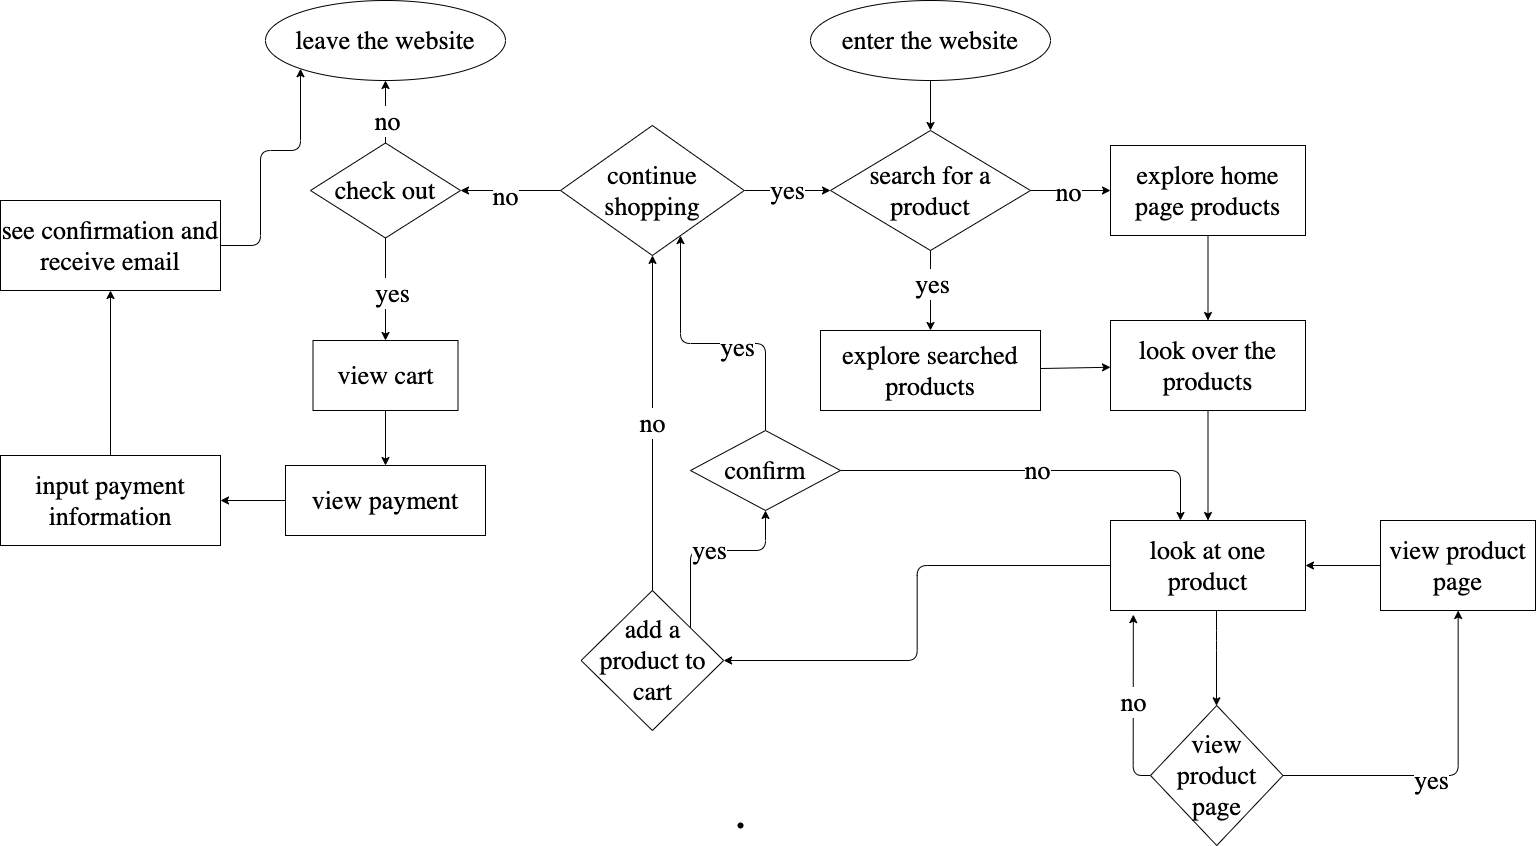

The diagram above was exported from draw.io. Its source (the exported page's mxGraphModel, read from the mxfile embedded in the PNG):
<mxGraphModel dx="2467" dy="1410" grid="1" gridSize="10" guides="1" tooltips="1" connect="1" arrows="1" fold="1" page="1" pageScale="1" pageWidth="850" pageHeight="1100" math="0" shadow="0">
  <root>
    <mxCell id="0" />
    <mxCell id="1" parent="0" />
    <mxCell id="6" value="" style="edgeStyle=none;html=1;" edge="1" parent="1" source="2" target="5">
      <mxGeometry relative="1" as="geometry" />
    </mxCell>
    <mxCell id="7" value="&lt;p class=&quot;p1&quot; style=&quot;margin: 0px ; font-stretch: normal ; font-size: 26px ; line-height: normal ; font-family: &amp;#34;helvetica neue light&amp;#34;&quot;&gt;no&lt;/p&gt;" style="edgeLabel;html=1;align=center;verticalAlign=middle;resizable=0;points=[];" vertex="1" connectable="0" parent="6">
      <mxGeometry x="-0.0593" relative="1" as="geometry">
        <mxPoint as="offset" />
      </mxGeometry>
    </mxCell>
    <mxCell id="9" value="" style="edgeStyle=none;html=1;" edge="1" parent="1" source="2" target="8">
      <mxGeometry relative="1" as="geometry" />
    </mxCell>
    <mxCell id="10" value="&lt;p class=&quot;p1&quot; style=&quot;margin: 0px ; font-stretch: normal ; font-size: 26px ; line-height: normal ; font-family: &amp;#34;helvetica neue light&amp;#34;&quot;&gt;yes&lt;/p&gt;" style="edgeLabel;html=1;align=center;verticalAlign=middle;resizable=0;points=[];" vertex="1" connectable="0" parent="9">
      <mxGeometry x="-0.1944" relative="1" as="geometry">
        <mxPoint y="-1" as="offset" />
      </mxGeometry>
    </mxCell>
    <mxCell id="2" value="&lt;p class=&quot;p1&quot; style=&quot;margin: 0px ; font-stretch: normal ; font-size: 26px ; line-height: normal ; font-family: &amp;#34;helvetica neue light&amp;#34;&quot;&gt;search for a product&lt;/p&gt;" style="rhombus;whiteSpace=wrap;html=1;" vertex="1" parent="1">
      <mxGeometry x="460" y="180" width="200" height="120" as="geometry" />
    </mxCell>
    <mxCell id="4" value="" style="edgeStyle=none;html=1;" edge="1" parent="1" source="3" target="2">
      <mxGeometry relative="1" as="geometry" />
    </mxCell>
    <mxCell id="3" value="&lt;p class=&quot;p1&quot; style=&quot;margin: 0px ; font-stretch: normal ; font-size: 26px ; line-height: normal ; font-family: &amp;#34;helvetica neue light&amp;#34;&quot;&gt;enter the website&lt;/p&gt;" style="ellipse;whiteSpace=wrap;html=1;" vertex="1" parent="1">
      <mxGeometry x="440" y="50" width="240" height="80" as="geometry" />
    </mxCell>
    <mxCell id="12" value="" style="edgeStyle=none;html=1;" edge="1" parent="1" source="5" target="11">
      <mxGeometry relative="1" as="geometry" />
    </mxCell>
    <mxCell id="5" value="&lt;p class=&quot;p1&quot; style=&quot;margin: 0px ; font-stretch: normal ; font-size: 26px ; line-height: normal ; font-family: &amp;#34;helvetica neue light&amp;#34;&quot;&gt;explore home page products&lt;/p&gt;" style="whiteSpace=wrap;html=1;" vertex="1" parent="1">
      <mxGeometry x="740" y="195" width="195" height="90" as="geometry" />
    </mxCell>
    <mxCell id="13" value="" style="edgeStyle=none;html=1;" edge="1" parent="1" source="8" target="11">
      <mxGeometry relative="1" as="geometry" />
    </mxCell>
    <mxCell id="8" value="&lt;p class=&quot;p1&quot; style=&quot;margin: 0px ; font-stretch: normal ; font-size: 26px ; line-height: normal ; font-family: &amp;#34;helvetica neue light&amp;#34;&quot;&gt;explore searched products&lt;/p&gt;" style="whiteSpace=wrap;html=1;" vertex="1" parent="1">
      <mxGeometry x="450" y="380" width="220" height="80" as="geometry" />
    </mxCell>
    <mxCell id="21" value="" style="edgeStyle=orthogonalEdgeStyle;html=1;" edge="1" parent="1" source="11" target="20">
      <mxGeometry relative="1" as="geometry" />
    </mxCell>
    <mxCell id="11" value="&lt;p class=&quot;p1&quot; style=&quot;margin: 0px ; font-stretch: normal ; font-size: 26px ; line-height: normal ; font-family: &amp;#34;helvetica neue light&amp;#34;&quot;&gt;look over the products&lt;/p&gt;" style="whiteSpace=wrap;html=1;" vertex="1" parent="1">
      <mxGeometry x="740" y="370" width="195" height="90" as="geometry" />
    </mxCell>
    <mxCell id="17" value="&lt;p class=&quot;p1&quot; style=&quot;margin: 0px ; font-stretch: normal ; font-size: 26px ; line-height: normal ; font-family: &amp;#34;helvetica neue light&amp;#34;&quot;&gt;yes&lt;/p&gt;" style="edgeStyle=orthogonalEdgeStyle;html=1;" edge="1" parent="1" source="14" target="16">
      <mxGeometry relative="1" as="geometry">
        <Array as="points">
          <mxPoint x="320" y="600" />
          <mxPoint x="395" y="600" />
        </Array>
      </mxGeometry>
    </mxCell>
    <mxCell id="39" value="&lt;p class=&quot;p1&quot; style=&quot;margin: 0px ; font-stretch: normal ; font-size: 26px ; line-height: normal ; font-family: &amp;#34;helvetica neue light&amp;#34;&quot;&gt;no&lt;/p&gt;" style="edgeStyle=orthogonalEdgeStyle;html=1;" edge="1" parent="1" source="14" target="26">
      <mxGeometry relative="1" as="geometry" />
    </mxCell>
    <mxCell id="14" value="&lt;p class=&quot;p1&quot; style=&quot;margin: 0px ; font-stretch: normal ; font-size: 26px ; line-height: normal ; font-family: &amp;#34;helvetica neue light&amp;#34;&quot;&gt;add a product to cart&lt;/p&gt;" style="rhombus;whiteSpace=wrap;html=1;" vertex="1" parent="1">
      <mxGeometry x="210.63" y="640" width="142.5" height="140" as="geometry" />
    </mxCell>
    <mxCell id="27" value="" style="edgeStyle=orthogonalEdgeStyle;html=1;" edge="1" parent="1" source="16" target="26">
      <mxGeometry relative="1" as="geometry">
        <Array as="points">
          <mxPoint x="395" y="393" />
          <mxPoint x="310" y="393" />
        </Array>
      </mxGeometry>
    </mxCell>
    <mxCell id="28" value="&lt;span style=&quot;font-family: &amp;#34;helvetica neue light&amp;#34; ; font-size: 26px&quot;&gt;yes&lt;/span&gt;" style="edgeLabel;html=1;align=center;verticalAlign=middle;resizable=0;points=[];" vertex="1" connectable="0" parent="27">
      <mxGeometry x="-0.1664" y="2" relative="1" as="geometry">
        <mxPoint as="offset" />
      </mxGeometry>
    </mxCell>
    <mxCell id="40" value="&lt;p class=&quot;p1&quot; style=&quot;margin: 0px ; font-stretch: normal ; font-size: 26px ; line-height: normal ; font-family: &amp;#34;helvetica neue light&amp;#34;&quot;&gt;no&lt;/p&gt;" style="edgeStyle=orthogonalEdgeStyle;html=1;" edge="1" parent="1" source="16" target="20">
      <mxGeometry relative="1" as="geometry">
        <Array as="points">
          <mxPoint x="810" y="520" />
        </Array>
      </mxGeometry>
    </mxCell>
    <mxCell id="16" value="&lt;p class=&quot;p1&quot; style=&quot;margin: 0px ; font-stretch: normal ; font-size: 26px ; line-height: normal ; font-family: &amp;#34;helvetica neue light&amp;#34;&quot;&gt;confirm&lt;/p&gt;" style="rhombus;whiteSpace=wrap;html=1;" vertex="1" parent="1">
      <mxGeometry x="320" y="480" width="150" height="80" as="geometry" />
    </mxCell>
    <mxCell id="32" value="" style="edgeStyle=orthogonalEdgeStyle;html=1;" edge="1" parent="1" source="20" target="31">
      <mxGeometry relative="1" as="geometry">
        <Array as="points">
          <mxPoint x="846" y="690" />
          <mxPoint x="846" y="690" />
        </Array>
      </mxGeometry>
    </mxCell>
    <mxCell id="47" value="" style="edgeStyle=orthogonalEdgeStyle;html=1;" edge="1" parent="1" source="20" target="14">
      <mxGeometry relative="1" as="geometry" />
    </mxCell>
    <mxCell id="20" value="&lt;p class=&quot;p1&quot; style=&quot;margin: 0px ; font-stretch: normal ; font-size: 26px ; line-height: normal ; font-family: &amp;#34;helvetica neue light&amp;#34;&quot;&gt;look at one product&lt;/p&gt;" style="whiteSpace=wrap;html=1;" vertex="1" parent="1">
      <mxGeometry x="740" y="570" width="195" height="90" as="geometry" />
    </mxCell>
    <mxCell id="43" value="&lt;p class=&quot;p1&quot; style=&quot;margin: 0px ; font-stretch: normal ; font-size: 26px ; line-height: normal ; font-family: &amp;#34;helvetica neue light&amp;#34;&quot;&gt;yes&lt;/p&gt;" style="edgeStyle=orthogonalEdgeStyle;html=1;" edge="1" parent="1" source="26" target="2">
      <mxGeometry relative="1" as="geometry" />
    </mxCell>
    <mxCell id="50" value="" style="edgeStyle=orthogonalEdgeStyle;html=1;" edge="1" parent="1" source="26" target="48">
      <mxGeometry relative="1" as="geometry" />
    </mxCell>
    <mxCell id="51" value="&lt;p class=&quot;p1&quot; style=&quot;margin: 0px ; font-stretch: normal ; font-size: 26px ; line-height: normal ; font-family: &amp;#34;helvetica neue light&amp;#34;&quot;&gt;no&lt;/p&gt;" style="edgeLabel;html=1;align=center;verticalAlign=middle;resizable=0;points=[];" vertex="1" connectable="0" parent="50">
      <mxGeometry x="0.1278" y="4" relative="1" as="geometry">
        <mxPoint as="offset" />
      </mxGeometry>
    </mxCell>
    <mxCell id="26" value="&lt;p class=&quot;p1&quot; style=&quot;margin: 0px ; font-stretch: normal ; font-size: 26px ; line-height: normal ; font-family: &amp;#34;helvetica neue light&amp;#34;&quot;&gt;continue shopping&lt;/p&gt;" style="rhombus;whiteSpace=wrap;html=1;" vertex="1" parent="1">
      <mxGeometry x="190" y="175" width="183.75" height="130" as="geometry" />
    </mxCell>
    <mxCell id="35" value="" style="edgeStyle=orthogonalEdgeStyle;html=1;" edge="1" parent="1" source="31" target="34">
      <mxGeometry relative="1" as="geometry" />
    </mxCell>
    <mxCell id="36" value="&lt;p class=&quot;p1&quot; style=&quot;margin: 0px ; font-stretch: normal ; font-size: 26px ; line-height: normal ; font-family: &amp;#34;helvetica neue light&amp;#34;&quot;&gt;yes&lt;/p&gt;" style="edgeLabel;html=1;align=center;verticalAlign=middle;resizable=0;points=[];" vertex="1" connectable="0" parent="35">
      <mxGeometry x="-0.1343" y="-3" relative="1" as="geometry">
        <mxPoint as="offset" />
      </mxGeometry>
    </mxCell>
    <mxCell id="45" value="&lt;p class=&quot;p1&quot; style=&quot;margin: 0px ; font-stretch: normal ; font-size: 26px ; line-height: normal ; font-family: &amp;#34;helvetica neue light&amp;#34;&quot;&gt;no&lt;/p&gt;" style="edgeStyle=orthogonalEdgeStyle;html=1;entryX=0.117;entryY=1.046;entryDx=0;entryDy=0;entryPerimeter=0;" edge="1" parent="1" source="31" target="20">
      <mxGeometry relative="1" as="geometry">
        <mxPoint x="680" y="670" as="targetPoint" />
        <Array as="points">
          <mxPoint x="763" y="825" />
        </Array>
      </mxGeometry>
    </mxCell>
    <mxCell id="31" value="&lt;p class=&quot;p1&quot; style=&quot;margin: 0px ; font-stretch: normal ; font-size: 26px ; line-height: normal ; font-family: &amp;#34;helvetica neue light&amp;#34;&quot;&gt;view product page&lt;/p&gt;" style="rhombus;whiteSpace=wrap;html=1;" vertex="1" parent="1">
      <mxGeometry x="780" y="755" width="132.5" height="140" as="geometry" />
    </mxCell>
    <mxCell id="37" value="" style="edgeStyle=orthogonalEdgeStyle;html=1;" edge="1" parent="1" source="34" target="20">
      <mxGeometry relative="1" as="geometry" />
    </mxCell>
    <mxCell id="34" value="&lt;p class=&quot;p1&quot; style=&quot;margin: 0px ; font-stretch: normal ; font-size: 26px ; line-height: normal ; font-family: &amp;#34;helvetica neue light&amp;#34;&quot;&gt;view product page&lt;br&gt;&lt;/p&gt;" style="whiteSpace=wrap;html=1;" vertex="1" parent="1">
      <mxGeometry x="1010" y="570" width="155" height="90" as="geometry" />
    </mxCell>
    <mxCell id="41" value="" style="shape=waypoint;sketch=0;size=6;pointerEvents=1;points=[];fillColor=default;resizable=0;rotatable=0;perimeter=centerPerimeter;snapToPoint=1;" vertex="1" parent="1">
      <mxGeometry x="350.0050000000001" y="855" width="40" height="40" as="geometry" />
    </mxCell>
    <mxCell id="53" value="" style="edgeStyle=orthogonalEdgeStyle;html=1;" edge="1" parent="1" source="48" target="52">
      <mxGeometry relative="1" as="geometry" />
    </mxCell>
    <mxCell id="54" value="&lt;p class=&quot;p1&quot; style=&quot;margin: 0px ; font-stretch: normal ; font-size: 26px ; line-height: normal ; font-family: &amp;#34;helvetica neue light&amp;#34;&quot;&gt;no&lt;/p&gt;" style="edgeLabel;html=1;align=center;verticalAlign=middle;resizable=0;points=[];" vertex="1" connectable="0" parent="53">
      <mxGeometry x="-0.2099" relative="1" as="geometry">
        <mxPoint as="offset" />
      </mxGeometry>
    </mxCell>
    <mxCell id="56" value="" style="edgeStyle=orthogonalEdgeStyle;html=1;" edge="1" parent="1" source="48" target="55">
      <mxGeometry relative="1" as="geometry" />
    </mxCell>
    <mxCell id="57" value="&lt;p class=&quot;p1&quot; style=&quot;margin: 0px ; font-stretch: normal ; font-size: 26px ; line-height: normal ; font-family: &amp;#34;helvetica neue light&amp;#34;&quot;&gt;yes&lt;/p&gt;" style="edgeLabel;html=1;align=center;verticalAlign=middle;resizable=0;points=[];" vertex="1" connectable="0" parent="56">
      <mxGeometry x="0.0115" y="5" relative="1" as="geometry">
        <mxPoint as="offset" />
      </mxGeometry>
    </mxCell>
    <mxCell id="48" value="&lt;p class=&quot;p1&quot; style=&quot;margin: 0px ; font-stretch: normal ; font-size: 26px ; line-height: normal ; font-family: &amp;#34;helvetica neue light&amp;#34;&quot;&gt;check out&lt;/p&gt;" style="rhombus;whiteSpace=wrap;html=1;" vertex="1" parent="1">
      <mxGeometry x="-60" y="192.5" width="150" height="95" as="geometry" />
    </mxCell>
    <mxCell id="52" value="&lt;p class=&quot;p1&quot; style=&quot;margin: 0px ; font-stretch: normal ; font-size: 26px ; line-height: normal ; font-family: &amp;#34;helvetica neue light&amp;#34;&quot;&gt;leave the website&lt;/p&gt;" style="ellipse;whiteSpace=wrap;html=1;" vertex="1" parent="1">
      <mxGeometry x="-105" y="50" width="240" height="80" as="geometry" />
    </mxCell>
    <mxCell id="59" value="" style="edgeStyle=orthogonalEdgeStyle;html=1;" edge="1" parent="1" source="55" target="58">
      <mxGeometry relative="1" as="geometry" />
    </mxCell>
    <mxCell id="55" value="&lt;p class=&quot;p1&quot; style=&quot;margin: 0px ; font-stretch: normal ; font-size: 26px ; line-height: normal ; font-family: &amp;#34;helvetica neue light&amp;#34;&quot;&gt;view cart&lt;/p&gt;" style="whiteSpace=wrap;html=1;" vertex="1" parent="1">
      <mxGeometry x="-57.5" y="390" width="145" height="70" as="geometry" />
    </mxCell>
    <mxCell id="61" value="" style="edgeStyle=orthogonalEdgeStyle;html=1;" edge="1" parent="1" source="58" target="60">
      <mxGeometry relative="1" as="geometry" />
    </mxCell>
    <mxCell id="58" value="&lt;p class=&quot;p1&quot; style=&quot;margin: 0px ; font-stretch: normal ; font-size: 26px ; line-height: normal ; font-family: &amp;#34;helvetica neue light&amp;#34;&quot;&gt;view payment&lt;/p&gt;" style="whiteSpace=wrap;html=1;" vertex="1" parent="1">
      <mxGeometry x="-85" y="515" width="200" height="70" as="geometry" />
    </mxCell>
    <mxCell id="63" value="" style="edgeStyle=orthogonalEdgeStyle;html=1;" edge="1" parent="1" source="60" target="62">
      <mxGeometry relative="1" as="geometry" />
    </mxCell>
    <mxCell id="60" value="&lt;p class=&quot;p1&quot; style=&quot;margin: 0px ; font-stretch: normal ; font-size: 26px ; line-height: normal ; font-family: &amp;#34;helvetica neue light&amp;#34;&quot;&gt;input payment information&lt;/p&gt;" style="whiteSpace=wrap;html=1;" vertex="1" parent="1">
      <mxGeometry x="-370" y="505" width="220" height="90" as="geometry" />
    </mxCell>
    <mxCell id="64" value="" style="edgeStyle=orthogonalEdgeStyle;html=1;" edge="1" parent="1" source="62" target="52">
      <mxGeometry relative="1" as="geometry">
        <Array as="points">
          <mxPoint x="-110" y="295" />
          <mxPoint x="-110" y="200" />
          <mxPoint x="-70" y="200" />
        </Array>
      </mxGeometry>
    </mxCell>
    <mxCell id="62" value="&lt;p class=&quot;p1&quot; style=&quot;margin: 0px ; font-stretch: normal ; font-size: 26px ; line-height: normal ; font-family: &amp;#34;helvetica neue light&amp;#34;&quot;&gt;see confirmation and receive email&lt;/p&gt;" style="whiteSpace=wrap;html=1;" vertex="1" parent="1">
      <mxGeometry x="-370" y="250" width="220" height="90" as="geometry" />
    </mxCell>
  </root>
</mxGraphModel>